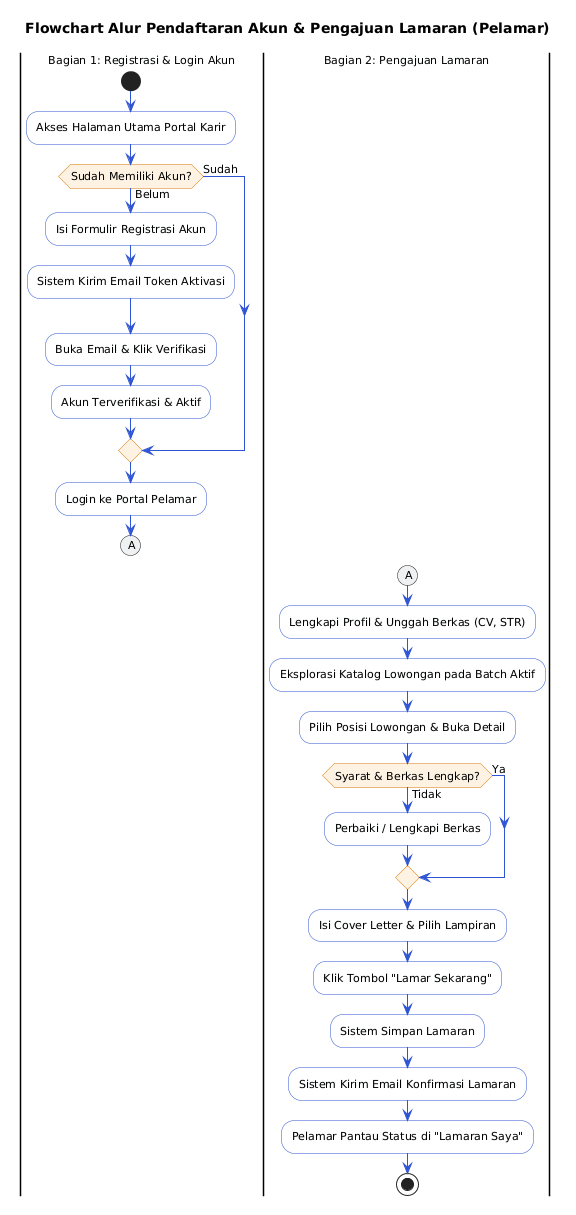

The diagram above was rendered by PlantUML. Its source (embedded in the PNG):
@startuml
skinparam defaultFontName Arial
skinparam defaultFontSize 11

skinparam activity {
  BackgroundColor #F8F9FA
  BorderColor #2F55D4
  DiamondBackgroundColor #FEF3E2
  DiamondBorderColor #D97706
}
skinparam ArrowColor #2F55D4

title Flowchart Alur Pendaftaran Akun & Pengajuan Lamaran (Pelamar)

|Bagian 1: Registrasi & Login Akun|
start
:Akses Halaman Utama Portal Karir;

if (Sudah Memiliki Akun?) then (Belum)
  :Isi Formulir Registrasi Akun;
  :Sistem Kirim Email Token Aktivasi;
  :Buka Email & Klik Verifikasi;
  :Akun Terverifikasi & Aktif;
else (Sudah)
endif

:Login ke Portal Pelamar;
(A)
detach

|Bagian 2: Pengajuan Lamaran|
(A)
:Lengkapi Profil & Unggah Berkas (CV, STR);
:Eksplorasi Katalog Lowongan pada Batch Aktif;
:Pilih Posisi Lowongan & Buka Detail;

if (Syarat & Berkas Lengkap?) then (Tidak)
  :Perbaiki / Lengkapi Berkas;
else (Ya)
endif

:Isi Cover Letter & Pilih Lampiran;
:Klik Tombol "Lamar Sekarang";
:Sistem Simpan Lamaran;
:Sistem Kirim Email Konfirmasi Lamaran;
:Pelamar Pantau Status di "Lamaran Saya";
stop
@enduml